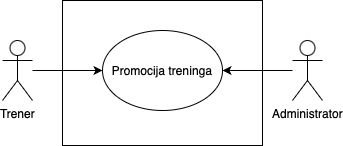

The diagram above was exported from draw.io. Its source (the exported page's mxGraphModel, read from the mxfile embedded in the PNG):
<mxGraphModel dx="751" dy="499" grid="1" gridSize="10" guides="1" tooltips="1" connect="1" arrows="1" fold="1" page="1" pageScale="1" pageWidth="827" pageHeight="1169" math="0" shadow="0">
  <root>
    <mxCell id="0" />
    <mxCell id="1" parent="0" />
    <mxCell id="i3iJV8fuebZiY-3vzbVX-1" value="" style="rounded=0;whiteSpace=wrap;html=1;" vertex="1" parent="1">
      <mxGeometry x="90" y="135" width="200" height="145" as="geometry" />
    </mxCell>
    <mxCell id="i3iJV8fuebZiY-3vzbVX-7" value="&amp;lt;&amp;lt;Include&amp;gt;&amp;gt;" style="rounded=0;orthogonalLoop=1;jettySize=auto;html=1;dashed=1;endArrow=none;endFill=0;startArrow=classic;startFill=1;" edge="1" parent="1" target="i3iJV8fuebZiY-3vzbVX-6">
      <mxGeometry relative="1" as="geometry">
        <mxPoint x="329.86393923832156" y="180.54424304671397" as="sourcePoint" />
      </mxGeometry>
    </mxCell>
    <mxCell id="i3iJV8fuebZiY-3vzbVX-45" value="" style="edgeStyle=orthogonalEdgeStyle;rounded=0;orthogonalLoop=1;jettySize=auto;html=1;" edge="1" parent="1" source="i3iJV8fuebZiY-3vzbVX-12" target="i3iJV8fuebZiY-3vzbVX-41">
      <mxGeometry relative="1" as="geometry" />
    </mxCell>
    <mxCell id="i3iJV8fuebZiY-3vzbVX-12" value="Trener" style="shape=umlActor;verticalLabelPosition=bottom;verticalAlign=top;html=1;outlineConnect=0;" vertex="1" parent="1">
      <mxGeometry x="30" y="175" width="30" height="60" as="geometry" />
    </mxCell>
    <mxCell id="i3iJV8fuebZiY-3vzbVX-34" value="" style="rounded=0;orthogonalLoop=1;jettySize=auto;html=1;" edge="1" parent="1" target="i3iJV8fuebZiY-3vzbVX-33">
      <mxGeometry relative="1" as="geometry">
        <mxPoint x="400" y="205" as="sourcePoint" />
      </mxGeometry>
    </mxCell>
    <mxCell id="i3iJV8fuebZiY-3vzbVX-23" value="" style="edgeStyle=orthogonalEdgeStyle;rounded=0;orthogonalLoop=1;jettySize=auto;html=1;" edge="1" parent="1" source="i3iJV8fuebZiY-3vzbVX-21">
      <mxGeometry relative="1" as="geometry">
        <mxPoint x="300.0000000000001" y="340" as="targetPoint" />
      </mxGeometry>
    </mxCell>
    <mxCell id="i3iJV8fuebZiY-3vzbVX-39" value="" style="edgeStyle=orthogonalEdgeStyle;rounded=0;orthogonalLoop=1;jettySize=auto;html=1;" edge="1" parent="1" target="i3iJV8fuebZiY-3vzbVX-14">
      <mxGeometry relative="1" as="geometry">
        <mxPoint x="230" y="205" as="sourcePoint" />
      </mxGeometry>
    </mxCell>
    <mxCell id="i3iJV8fuebZiY-3vzbVX-41" value="Promocija treninga" style="ellipse;whiteSpace=wrap;html=1;" vertex="1" parent="1">
      <mxGeometry x="130" y="165" width="120" height="80" as="geometry" />
    </mxCell>
    <mxCell id="i3iJV8fuebZiY-3vzbVX-44" value="" style="edgeStyle=orthogonalEdgeStyle;rounded=0;orthogonalLoop=1;jettySize=auto;html=1;" edge="1" parent="1" source="i3iJV8fuebZiY-3vzbVX-42" target="i3iJV8fuebZiY-3vzbVX-41">
      <mxGeometry relative="1" as="geometry" />
    </mxCell>
    <mxCell id="i3iJV8fuebZiY-3vzbVX-42" value="Administrator" style="shape=umlActor;verticalLabelPosition=bottom;verticalAlign=top;html=1;outlineConnect=0;" vertex="1" parent="1">
      <mxGeometry x="320" y="175" width="30" height="60" as="geometry" />
    </mxCell>
  </root>
</mxGraphModel>